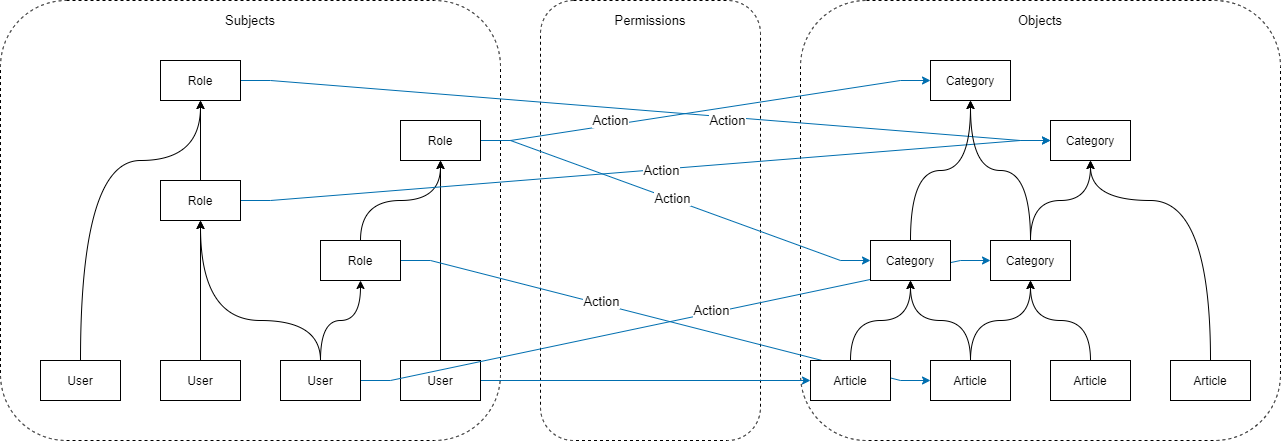

The diagram above was exported from draw.io. Its source (the exported page's mxGraphModel, read from the mxfile embedded in the PNG):
<mxGraphModel dx="2121" dy="802" grid="1" gridSize="10" guides="1" tooltips="1" connect="1" arrows="1" fold="1" page="1" pageScale="1" pageWidth="850" pageHeight="1100" math="0" shadow="0">
  <root>
    <mxCell id="0" />
    <mxCell id="1" parent="0" />
    <mxCell id="2" value="" style="rounded=1;whiteSpace=wrap;html=1;dashed=1;fontSize=13;" vertex="1" parent="1">
      <mxGeometry x="200" y="40" width="480" height="440" as="geometry" />
    </mxCell>
    <mxCell id="3" value="" style="rounded=1;whiteSpace=wrap;html=1;fontSize=13;dashed=1;" vertex="1" parent="1">
      <mxGeometry x="-600" y="40" width="500" height="440" as="geometry" />
    </mxCell>
    <mxCell id="4" value="" style="rounded=1;whiteSpace=wrap;html=1;fontSize=13;dashed=1;" vertex="1" parent="1">
      <mxGeometry x="-60" y="40" width="220" height="440" as="geometry" />
    </mxCell>
    <mxCell id="5" style="edgeStyle=orthogonalEdgeStyle;rounded=0;orthogonalLoop=1;jettySize=auto;html=1;exitX=0.5;exitY=0;exitDx=0;exitDy=0;entryX=0.5;entryY=1;entryDx=0;entryDy=0;curved=1;fontColor=#000000;" edge="1" parent="1" source="6" target="30">
      <mxGeometry relative="1" as="geometry">
        <Array as="points">
          <mxPoint x="-520" y="200" />
          <mxPoint x="-400" y="200" />
        </Array>
      </mxGeometry>
    </mxCell>
    <mxCell id="6" value="User" style="rounded=0;whiteSpace=wrap;html=1;fontColor=#000000;" vertex="1" parent="1">
      <mxGeometry x="-560" y="400" width="80" height="40" as="geometry" />
    </mxCell>
    <mxCell id="7" style="edgeStyle=orthogonalEdgeStyle;curved=1;rounded=0;orthogonalLoop=1;jettySize=auto;html=1;exitX=0.5;exitY=0;exitDx=0;exitDy=0;entryX=0.5;entryY=1;entryDx=0;entryDy=0;fontColor=#000000;" edge="1" parent="1" source="9" target="21">
      <mxGeometry relative="1" as="geometry" />
    </mxCell>
    <mxCell id="8" style="edgeStyle=orthogonalEdgeStyle;curved=1;rounded=0;orthogonalLoop=1;jettySize=auto;html=1;exitX=1;exitY=0.5;exitDx=0;exitDy=0;entryX=0;entryY=0.5;entryDx=0;entryDy=0;fillColor=#1ba1e2;strokeColor=#006EAF;fontColor=#000000;" edge="1" parent="1" source="9" target="34">
      <mxGeometry relative="1" as="geometry" />
    </mxCell>
    <mxCell id="9" value="User" style="rounded=0;whiteSpace=wrap;html=1;fontColor=#000000;" vertex="1" parent="1">
      <mxGeometry x="-200" y="400" width="80" height="40" as="geometry" />
    </mxCell>
    <mxCell id="10" style="edgeStyle=orthogonalEdgeStyle;curved=1;rounded=0;orthogonalLoop=1;jettySize=auto;html=1;exitX=0.5;exitY=0;exitDx=0;exitDy=0;entryX=0.5;entryY=1;entryDx=0;entryDy=0;fontColor=#000000;" edge="1" parent="1" source="14" target="32">
      <mxGeometry relative="1" as="geometry">
        <Array as="points">
          <mxPoint x="-280" y="360" />
          <mxPoint x="-400" y="360" />
        </Array>
      </mxGeometry>
    </mxCell>
    <mxCell id="11" style="edgeStyle=orthogonalEdgeStyle;curved=1;rounded=0;orthogonalLoop=1;jettySize=auto;html=1;exitX=0.5;exitY=0;exitDx=0;exitDy=0;entryX=0.5;entryY=1;entryDx=0;entryDy=0;fontColor=#000000;" edge="1" parent="1" source="14" target="27">
      <mxGeometry relative="1" as="geometry" />
    </mxCell>
    <mxCell id="12" style="edgeStyle=entityRelationEdgeStyle;rounded=0;orthogonalLoop=1;jettySize=auto;html=1;exitX=1;exitY=0.5;exitDx=0;exitDy=0;entryX=0;entryY=0.5;entryDx=0;entryDy=0;fillColor=#1ba1e2;strokeColor=#006EAF;fontColor=#000000;" edge="1" parent="1" source="14" target="46">
      <mxGeometry relative="1" as="geometry" />
    </mxCell>
    <mxCell id="13" value="Action" style="edgeLabel;html=1;align=center;verticalAlign=middle;resizable=0;points=[];fontSize=13;fontColor=#000000;" vertex="1" connectable="0" parent="12">
      <mxGeometry x="0.1063" y="-1" relative="1" as="geometry">
        <mxPoint x="1.7699999999999996" y="-4.03" as="offset" />
      </mxGeometry>
    </mxCell>
    <mxCell id="14" value="User" style="rounded=0;whiteSpace=wrap;html=1;fontColor=#000000;" vertex="1" parent="1">
      <mxGeometry x="-320" y="400" width="80" height="40" as="geometry" />
    </mxCell>
    <mxCell id="15" style="edgeStyle=orthogonalEdgeStyle;curved=1;rounded=0;orthogonalLoop=1;jettySize=auto;html=1;exitX=0.5;exitY=0;exitDx=0;exitDy=0;entryX=0.5;entryY=1;entryDx=0;entryDy=0;fontColor=#000000;" edge="1" parent="1" source="16" target="32">
      <mxGeometry relative="1" as="geometry" />
    </mxCell>
    <mxCell id="16" value="User" style="rounded=0;whiteSpace=wrap;html=1;fontColor=#000000;" vertex="1" parent="1">
      <mxGeometry x="-440" y="400" width="80" height="40" as="geometry" />
    </mxCell>
    <mxCell id="17" style="edgeStyle=entityRelationEdgeStyle;rounded=0;orthogonalLoop=1;jettySize=auto;html=1;exitX=1;exitY=0.5;exitDx=0;exitDy=0;entryX=0;entryY=0.5;entryDx=0;entryDy=0;fillColor=#1ba1e2;strokeColor=#006EAF;fontColor=#000000;" edge="1" parent="1" source="21" target="43">
      <mxGeometry relative="1" as="geometry" />
    </mxCell>
    <mxCell id="18" value="Action" style="edgeLabel;html=1;align=center;verticalAlign=middle;resizable=0;points=[];fontSize=13;fontColor=#000000;" vertex="1" connectable="0" parent="17">
      <mxGeometry x="-0.0194" y="1" relative="1" as="geometry">
        <mxPoint as="offset" />
      </mxGeometry>
    </mxCell>
    <mxCell id="19" style="edgeStyle=entityRelationEdgeStyle;rounded=0;orthogonalLoop=1;jettySize=auto;html=1;exitX=1;exitY=0.5;exitDx=0;exitDy=0;entryX=0;entryY=0.5;entryDx=0;entryDy=0;fillColor=#1ba1e2;strokeColor=#006EAF;fontColor=#000000;" edge="1" parent="1" source="21" target="48">
      <mxGeometry relative="1" as="geometry" />
    </mxCell>
    <mxCell id="20" value="Action" style="edgeLabel;html=1;align=center;verticalAlign=middle;resizable=0;points=[];fontSize=13;fontColor=#000000;" vertex="1" connectable="0" parent="19">
      <mxGeometry x="0.3099" y="-1" relative="1" as="geometry">
        <mxPoint x="-165.04" y="19.76" as="offset" />
      </mxGeometry>
    </mxCell>
    <mxCell id="21" value="Role" style="rounded=0;whiteSpace=wrap;html=1;fontColor=#000000;" vertex="1" parent="1">
      <mxGeometry x="-200" y="160" width="80" height="40" as="geometry" />
    </mxCell>
    <mxCell id="22" style="edgeStyle=orthogonalEdgeStyle;curved=1;rounded=0;orthogonalLoop=1;jettySize=auto;html=1;exitX=0.5;exitY=0;exitDx=0;exitDy=0;entryX=0.5;entryY=1;entryDx=0;entryDy=0;fontColor=#000000;" edge="1" parent="1" source="27" target="21">
      <mxGeometry relative="1" as="geometry" />
    </mxCell>
    <mxCell id="23" style="rounded=0;orthogonalLoop=1;jettySize=auto;html=1;exitX=1;exitY=0.5;exitDx=0;exitDy=0;entryX=0;entryY=0.5;entryDx=0;entryDy=0;edgeStyle=entityRelationEdgeStyle;fillColor=#1ba1e2;strokeColor=#006EAF;fontColor=#000000;" edge="1" parent="1" source="27" target="41">
      <mxGeometry relative="1" as="geometry" />
    </mxCell>
    <mxCell id="24" value="Action" style="edgeLabel;html=1;align=center;verticalAlign=middle;resizable=0;points=[];fontSize=13;fontColor=#000000;" vertex="1" connectable="0" parent="23">
      <mxGeometry x="0.3936" relative="1" as="geometry">
        <mxPoint x="-169.12" y="-46.580000000000005" as="offset" />
      </mxGeometry>
    </mxCell>
    <mxCell id="25" style="edgeStyle=entityRelationEdgeStyle;rounded=0;orthogonalLoop=1;jettySize=auto;html=1;entryX=0;entryY=0.5;entryDx=0;entryDy=0;fontSize=13;fontColor=#000000;fillColor=#1ba1e2;strokeColor=#006EAF;exitX=1;exitY=0.5;exitDx=0;exitDy=0;" edge="1" parent="1" source="32" target="47">
      <mxGeometry relative="1" as="geometry" />
    </mxCell>
    <mxCell id="26" value="Action" style="edgeLabel;html=1;align=center;verticalAlign=middle;resizable=0;points=[];fontSize=13;fontColor=#000000;" vertex="1" connectable="0" parent="25">
      <mxGeometry x="-0.3614" y="-1" relative="1" as="geometry">
        <mxPoint x="161.65" y="-12.74" as="offset" />
      </mxGeometry>
    </mxCell>
    <mxCell id="27" value="Role" style="rounded=0;whiteSpace=wrap;html=1;fontColor=#000000;" vertex="1" parent="1">
      <mxGeometry x="-280" y="280" width="80" height="40" as="geometry" />
    </mxCell>
    <mxCell id="28" style="edgeStyle=entityRelationEdgeStyle;rounded=0;orthogonalLoop=1;jettySize=auto;html=1;exitX=1;exitY=0.5;exitDx=0;exitDy=0;entryX=0;entryY=0.5;entryDx=0;entryDy=0;fillColor=#1ba1e2;strokeColor=#006EAF;fontColor=#000000;" edge="1" parent="1" source="30" target="47">
      <mxGeometry relative="1" as="geometry" />
    </mxCell>
    <mxCell id="29" value="Action" style="edgeLabel;html=1;align=center;verticalAlign=middle;resizable=0;points=[];fontSize=13;fontColor=#000000;" vertex="1" connectable="0" parent="28">
      <mxGeometry x="0.4533" y="-2" relative="1" as="geometry">
        <mxPoint x="-101.91" y="-6.74" as="offset" />
      </mxGeometry>
    </mxCell>
    <mxCell id="30" value="Role" style="rounded=0;whiteSpace=wrap;html=1;fontColor=#000000;" vertex="1" parent="1">
      <mxGeometry x="-440" y="100" width="80" height="40" as="geometry" />
    </mxCell>
    <mxCell id="31" style="edgeStyle=orthogonalEdgeStyle;curved=1;rounded=0;orthogonalLoop=1;jettySize=auto;html=1;exitX=0.5;exitY=0;exitDx=0;exitDy=0;entryX=0.5;entryY=1;entryDx=0;entryDy=0;fontColor=#000000;" edge="1" parent="1" source="32" target="30">
      <mxGeometry relative="1" as="geometry" />
    </mxCell>
    <mxCell id="32" value="Role" style="rounded=0;whiteSpace=wrap;html=1;fontColor=#000000;" vertex="1" parent="1">
      <mxGeometry x="-440" y="220" width="80" height="40" as="geometry" />
    </mxCell>
    <mxCell id="33" style="edgeStyle=orthogonalEdgeStyle;curved=1;rounded=0;orthogonalLoop=1;jettySize=auto;html=1;exitX=0.5;exitY=0;exitDx=0;exitDy=0;entryX=0.5;entryY=1;entryDx=0;entryDy=0;fontColor=#000000;" edge="1" parent="1" source="34" target="43">
      <mxGeometry relative="1" as="geometry" />
    </mxCell>
    <mxCell id="34" value="Article" style="rounded=0;whiteSpace=wrap;html=1;fontColor=#000000;" vertex="1" parent="1">
      <mxGeometry x="210" y="400" width="80" height="40" as="geometry" />
    </mxCell>
    <mxCell id="35" style="edgeStyle=orthogonalEdgeStyle;curved=1;rounded=0;orthogonalLoop=1;jettySize=auto;html=1;exitX=0.5;exitY=0;exitDx=0;exitDy=0;entryX=0.5;entryY=1;entryDx=0;entryDy=0;fontColor=#000000;" edge="1" parent="1" source="36" target="47">
      <mxGeometry relative="1" as="geometry">
        <Array as="points">
          <mxPoint x="610" y="240" />
          <mxPoint x="490" y="240" />
        </Array>
      </mxGeometry>
    </mxCell>
    <mxCell id="36" value="Article" style="rounded=0;whiteSpace=wrap;html=1;fontColor=#000000;" vertex="1" parent="1">
      <mxGeometry x="570" y="400" width="80" height="40" as="geometry" />
    </mxCell>
    <mxCell id="37" style="edgeStyle=orthogonalEdgeStyle;curved=1;rounded=0;orthogonalLoop=1;jettySize=auto;html=1;exitX=0.5;exitY=0;exitDx=0;exitDy=0;fontColor=#000000;" edge="1" parent="1" source="38" target="46">
      <mxGeometry relative="1" as="geometry" />
    </mxCell>
    <mxCell id="38" value="Article" style="rounded=0;whiteSpace=wrap;html=1;fontColor=#000000;" vertex="1" parent="1">
      <mxGeometry x="450" y="400" width="80" height="40" as="geometry" />
    </mxCell>
    <mxCell id="39" style="edgeStyle=orthogonalEdgeStyle;curved=1;rounded=0;orthogonalLoop=1;jettySize=auto;html=1;exitX=0.5;exitY=0;exitDx=0;exitDy=0;entryX=0.5;entryY=1;entryDx=0;entryDy=0;fontColor=#000000;" edge="1" parent="1" source="41" target="43">
      <mxGeometry relative="1" as="geometry" />
    </mxCell>
    <mxCell id="40" style="edgeStyle=orthogonalEdgeStyle;curved=1;rounded=0;orthogonalLoop=1;jettySize=auto;html=1;exitX=0.5;exitY=0;exitDx=0;exitDy=0;entryX=0.5;entryY=1;entryDx=0;entryDy=0;fontColor=#000000;" edge="1" parent="1" source="41" target="46">
      <mxGeometry relative="1" as="geometry" />
    </mxCell>
    <mxCell id="41" value="Article" style="rounded=0;whiteSpace=wrap;html=1;fontColor=#000000;" vertex="1" parent="1">
      <mxGeometry x="330" y="400" width="80" height="40" as="geometry" />
    </mxCell>
    <mxCell id="42" style="edgeStyle=orthogonalEdgeStyle;curved=1;rounded=0;orthogonalLoop=1;jettySize=auto;html=1;exitX=0.5;exitY=0;exitDx=0;exitDy=0;entryX=0.5;entryY=1;entryDx=0;entryDy=0;fontColor=#000000;" edge="1" parent="1" source="43" target="48">
      <mxGeometry relative="1" as="geometry" />
    </mxCell>
    <mxCell id="43" value="Category" style="rounded=0;whiteSpace=wrap;html=1;fontColor=#000000;" vertex="1" parent="1">
      <mxGeometry x="270" y="280" width="80" height="40" as="geometry" />
    </mxCell>
    <mxCell id="44" style="edgeStyle=orthogonalEdgeStyle;curved=1;rounded=0;orthogonalLoop=1;jettySize=auto;html=1;exitX=0.5;exitY=0;exitDx=0;exitDy=0;entryX=0.5;entryY=1;entryDx=0;entryDy=0;fontColor=#000000;" edge="1" parent="1" source="46" target="47">
      <mxGeometry relative="1" as="geometry" />
    </mxCell>
    <mxCell id="45" style="edgeStyle=orthogonalEdgeStyle;curved=1;rounded=0;orthogonalLoop=1;jettySize=auto;html=1;exitX=0.5;exitY=0;exitDx=0;exitDy=0;entryX=0.5;entryY=1;entryDx=0;entryDy=0;fontColor=#000000;" edge="1" parent="1" source="46" target="48">
      <mxGeometry relative="1" as="geometry" />
    </mxCell>
    <mxCell id="46" value="Category" style="rounded=0;whiteSpace=wrap;html=1;fontColor=#000000;" vertex="1" parent="1">
      <mxGeometry x="390" y="280" width="80" height="40" as="geometry" />
    </mxCell>
    <mxCell id="47" value="Category" style="rounded=0;whiteSpace=wrap;html=1;fontColor=#000000;" vertex="1" parent="1">
      <mxGeometry x="450" y="160" width="80" height="40" as="geometry" />
    </mxCell>
    <mxCell id="48" value="Category" style="rounded=0;whiteSpace=wrap;html=1;fontColor=#000000;" vertex="1" parent="1">
      <mxGeometry x="330" y="100" width="80" height="40" as="geometry" />
    </mxCell>
    <mxCell id="49" value="Permissions" style="text;html=1;strokeColor=none;fillColor=none;align=center;verticalAlign=middle;whiteSpace=wrap;rounded=0;fontSize=13;fontColor=#000000;" vertex="1" parent="1">
      <mxGeometry x="30" y="50" width="40" height="20" as="geometry" />
    </mxCell>
    <mxCell id="50" value="Subjects" style="text;html=1;strokeColor=none;fillColor=none;align=center;verticalAlign=middle;whiteSpace=wrap;rounded=0;dashed=1;fontSize=13;fontColor=#000000;" vertex="1" parent="1">
      <mxGeometry x="-370" y="50" width="40" height="20" as="geometry" />
    </mxCell>
    <mxCell id="51" value="Objects" style="text;html=1;strokeColor=none;fillColor=none;align=center;verticalAlign=middle;whiteSpace=wrap;rounded=0;dashed=1;fontSize=13;fontColor=#000000;" vertex="1" parent="1">
      <mxGeometry x="420" y="50" width="40" height="20" as="geometry" />
    </mxCell>
  </root>
</mxGraphModel>